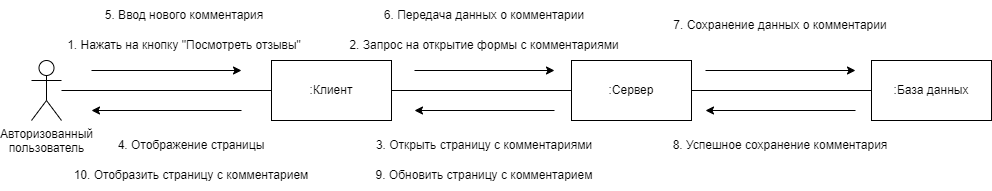

The diagram above was exported from draw.io. Its source (the exported page's mxGraphModel, read from the mxfile embedded in the PNG):
<mxGraphModel dx="867" dy="501" grid="1" gridSize="10" guides="1" tooltips="1" connect="1" arrows="1" fold="1" page="1" pageScale="1" pageWidth="827" pageHeight="1169" math="0" shadow="0">
  <root>
    <mxCell id="0" />
    <mxCell id="1" parent="0" />
    <mxCell id="sFFp9CRaebJSlyOLpan1-5" style="edgeStyle=orthogonalEdgeStyle;rounded=0;orthogonalLoop=1;jettySize=auto;html=1;endArrow=none;endFill=0;" parent="1" source="sFFp9CRaebJSlyOLpan1-1" target="sFFp9CRaebJSlyOLpan1-2" edge="1">
      <mxGeometry relative="1" as="geometry" />
    </mxCell>
    <mxCell id="sFFp9CRaebJSlyOLpan1-1" value="Авторизованный &lt;br&gt;пользователь" style="shape=umlActor;verticalLabelPosition=bottom;verticalAlign=top;html=1;outlineConnect=0;" parent="1" vertex="1">
      <mxGeometry x="70" y="210" width="30" height="60" as="geometry" />
    </mxCell>
    <mxCell id="sFFp9CRaebJSlyOLpan1-6" style="edgeStyle=orthogonalEdgeStyle;rounded=0;orthogonalLoop=1;jettySize=auto;html=1;entryX=0;entryY=0.5;entryDx=0;entryDy=0;endArrow=none;endFill=0;" parent="1" source="sFFp9CRaebJSlyOLpan1-2" target="sFFp9CRaebJSlyOLpan1-3" edge="1">
      <mxGeometry relative="1" as="geometry" />
    </mxCell>
    <mxCell id="sFFp9CRaebJSlyOLpan1-2" value=":Клиент" style="rounded=0;whiteSpace=wrap;html=1;" parent="1" vertex="1">
      <mxGeometry x="310" y="210" width="120" height="60" as="geometry" />
    </mxCell>
    <mxCell id="sFFp9CRaebJSlyOLpan1-7" style="edgeStyle=orthogonalEdgeStyle;rounded=0;orthogonalLoop=1;jettySize=auto;html=1;entryX=0;entryY=0.5;entryDx=0;entryDy=0;endArrow=none;endFill=0;" parent="1" source="sFFp9CRaebJSlyOLpan1-3" target="sFFp9CRaebJSlyOLpan1-4" edge="1">
      <mxGeometry relative="1" as="geometry" />
    </mxCell>
    <mxCell id="sFFp9CRaebJSlyOLpan1-3" value=":Сервер" style="rounded=0;whiteSpace=wrap;html=1;" parent="1" vertex="1">
      <mxGeometry x="610" y="210" width="120" height="60" as="geometry" />
    </mxCell>
    <mxCell id="sFFp9CRaebJSlyOLpan1-4" value=":База данных" style="rounded=0;whiteSpace=wrap;html=1;" parent="1" vertex="1">
      <mxGeometry x="910" y="210" width="120" height="60" as="geometry" />
    </mxCell>
    <mxCell id="sFFp9CRaebJSlyOLpan1-8" value="" style="endArrow=classic;html=1;rounded=0;" parent="1" edge="1">
      <mxGeometry x="0.0074" width="50" height="50" relative="1" as="geometry">
        <mxPoint x="130" y="220" as="sourcePoint" />
        <mxPoint x="280" y="220" as="targetPoint" />
        <mxPoint as="offset" />
      </mxGeometry>
    </mxCell>
    <mxCell id="sFFp9CRaebJSlyOLpan1-11" value="" style="endArrow=classic;html=1;rounded=0;" parent="1" edge="1">
      <mxGeometry x="0.0105" width="50" height="50" relative="1" as="geometry">
        <mxPoint x="744" y="220" as="sourcePoint" />
        <mxPoint x="894" y="220" as="targetPoint" />
        <mxPoint as="offset" />
      </mxGeometry>
    </mxCell>
    <mxCell id="aasqvCiTLelyXnOphLo5-1" value="" style="endArrow=classic;html=1;rounded=0;" parent="1" edge="1">
      <mxGeometry x="0.0074" width="50" height="50" relative="1" as="geometry">
        <mxPoint x="280" y="260" as="sourcePoint" />
        <mxPoint x="130" y="260" as="targetPoint" />
        <mxPoint as="offset" />
      </mxGeometry>
    </mxCell>
    <mxCell id="aasqvCiTLelyXnOphLo5-2" value="" style="endArrow=classic;html=1;rounded=0;" parent="1" edge="1">
      <mxGeometry x="0.0074" width="50" height="50" relative="1" as="geometry">
        <mxPoint x="593" y="260" as="sourcePoint" />
        <mxPoint x="453" y="260" as="targetPoint" />
        <mxPoint as="offset" />
      </mxGeometry>
    </mxCell>
    <mxCell id="aasqvCiTLelyXnOphLo5-4" value="1. Нажать на кнопку &quot;Посмотреть отзывы&quot;" style="text;html=1;strokeColor=none;fillColor=none;align=center;verticalAlign=middle;whiteSpace=wrap;rounded=0;" parent="1" vertex="1">
      <mxGeometry x="98" y="180" width="250" height="30" as="geometry" />
    </mxCell>
    <mxCell id="aasqvCiTLelyXnOphLo5-5" value="2. Запрос на открытие формы с комментариями" style="text;html=1;strokeColor=none;fillColor=none;align=center;verticalAlign=middle;whiteSpace=wrap;rounded=0;" parent="1" vertex="1">
      <mxGeometry x="380" y="180" width="286" height="30" as="geometry" />
    </mxCell>
    <mxCell id="aasqvCiTLelyXnOphLo5-6" value="3. Открыть страницу с комментариями" style="text;html=1;strokeColor=none;fillColor=none;align=center;verticalAlign=middle;whiteSpace=wrap;rounded=0;" parent="1" vertex="1">
      <mxGeometry x="380" y="280" width="286" height="30" as="geometry" />
    </mxCell>
    <mxCell id="aasqvCiTLelyXnOphLo5-7" value="4. Отображение страницы" style="text;html=1;strokeColor=none;fillColor=none;align=center;verticalAlign=middle;whiteSpace=wrap;rounded=0;" parent="1" vertex="1">
      <mxGeometry x="87" y="280" width="286" height="30" as="geometry" />
    </mxCell>
    <mxCell id="aasqvCiTLelyXnOphLo5-8" value="5. Ввод нового комментария" style="text;html=1;strokeColor=none;fillColor=none;align=center;verticalAlign=middle;whiteSpace=wrap;rounded=0;" parent="1" vertex="1">
      <mxGeometry x="80" y="150" width="286" height="30" as="geometry" />
    </mxCell>
    <mxCell id="aasqvCiTLelyXnOphLo5-9" value="6. Передача данных о комментарии" style="text;html=1;strokeColor=none;fillColor=none;align=center;verticalAlign=middle;whiteSpace=wrap;rounded=0;" parent="1" vertex="1">
      <mxGeometry x="380" y="150" width="286" height="30" as="geometry" />
    </mxCell>
    <mxCell id="aasqvCiTLelyXnOphLo5-10" value="7. Сохранение данных о комментарии" style="text;html=1;strokeColor=none;fillColor=none;align=center;verticalAlign=middle;whiteSpace=wrap;rounded=0;" parent="1" vertex="1">
      <mxGeometry x="676" y="160" width="286" height="30" as="geometry" />
    </mxCell>
    <mxCell id="aasqvCiTLelyXnOphLo5-11" value="8. Успешное сохранение комментария" style="text;html=1;strokeColor=none;fillColor=none;align=center;verticalAlign=middle;whiteSpace=wrap;rounded=0;" parent="1" vertex="1">
      <mxGeometry x="676" y="280" width="286" height="30" as="geometry" />
    </mxCell>
    <mxCell id="aasqvCiTLelyXnOphLo5-12" value="9. Обновить страницу с комментарием" style="text;html=1;strokeColor=none;fillColor=none;align=center;verticalAlign=middle;whiteSpace=wrap;rounded=0;" parent="1" vertex="1">
      <mxGeometry x="380" y="310" width="286" height="30" as="geometry" />
    </mxCell>
    <mxCell id="aasqvCiTLelyXnOphLo5-13" value="10. Отобразить страницу с комментарием" style="text;html=1;strokeColor=none;fillColor=none;align=center;verticalAlign=middle;whiteSpace=wrap;rounded=0;" parent="1" vertex="1">
      <mxGeometry x="87" y="310" width="286" height="30" as="geometry" />
    </mxCell>
    <mxCell id="hxzYauMiD8BDzj_J6LyN-1" value="" style="endArrow=classic;html=1;rounded=0;" edge="1" parent="1">
      <mxGeometry x="0.0074" width="50" height="50" relative="1" as="geometry">
        <mxPoint x="453" y="220" as="sourcePoint" />
        <mxPoint x="593" y="220" as="targetPoint" />
        <mxPoint as="offset" />
      </mxGeometry>
    </mxCell>
    <mxCell id="hxzYauMiD8BDzj_J6LyN-2" value="" style="endArrow=classic;html=1;rounded=0;" edge="1" parent="1">
      <mxGeometry x="0.0105" width="50" height="50" relative="1" as="geometry">
        <mxPoint x="894" y="260" as="sourcePoint" />
        <mxPoint x="744" y="260" as="targetPoint" />
        <mxPoint as="offset" />
      </mxGeometry>
    </mxCell>
  </root>
</mxGraphModel>